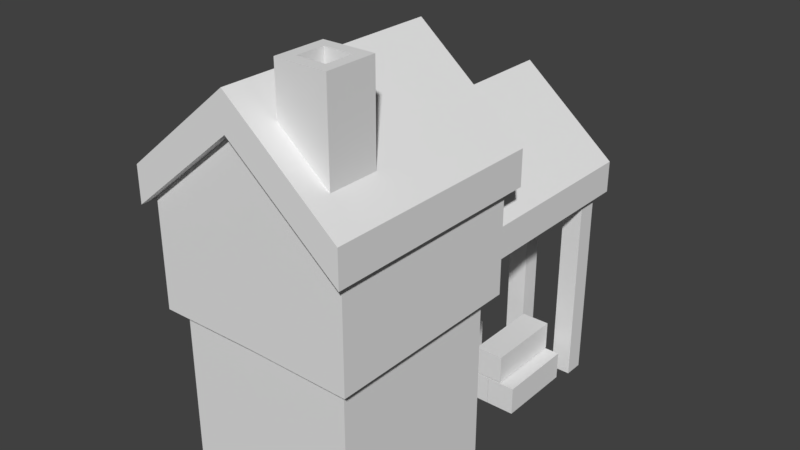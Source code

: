 # Source: forester-2.blend  (saved by Blender 2.78.0; exported with 4.5.12 LTS)
import bpy
from mathutils import Matrix  # noqa: F401  (used for matrix-valued properties, if any)

bpy.ops.wm.read_factory_settings(use_empty=True)
scene = bpy.context.scene
scene.name = 'Scene'

# ---- collections
col_collection_1 = bpy.data.collections.new('Collection 1'); scene.collection.children.link(col_collection_1)

# ---- world
world_world = bpy.data.worlds.new('World'); scene.world = world_world
world_world.color = (0.05088, 0.05088, 0.05088)
world_world.use_sun_shadow = False
world_world.sun_shadow_jitter_overblur = 0.0
world_world.cycles.sampling_method = 'MANUAL'

# ---- meshes
me_cube_008 = bpy.data.meshes.new('Cube.008')
me_cube_008.from_pydata([(-1.439, 0.1296, 0.004766), (-1.554, 0.01577, 3.032), (-1.439, 1.907, 0.004766), (-1.554, 2.021, 3.032), (0.3515, 0.1296, 0.004766), (0.4661, 0.01577, 3.032), (0.3515, 1.907, 0.004766), (0.4661, 2.021, 3.032), (-1.554, 2.021, 1.693), (0.4661, 2.021, 1.693), (-1.256, 3.411, 0.2869), (-1.256, 3.411, -0.004344), (0.4661, 0.01577, 1.693), (-0.5438, 0.01577, 1.705), (0.4288, 3.86, 2.006), (0.4288, 3.86, 2.322), (-0.5438, 3.86, 2.811), (-0.5438, 3.86, 3.135), (-0.5438, 2.021, 1.705), (-1.554, 0.01577, 1.693), (-0.5438, 1.907, 0.004766), (-0.5438, 2.021, 3.728), (-0.5438, 0.1296, 0.004766), (-0.5438, 0.01577, 3.728), (0.1503, 3.539, 0.002609), (0.1503, 3.539, 2.274), (0.1503, 3.739, 0.002609), (0.1503, 3.739, 2.274), (0.3503, 3.539, 0.002609), (0.3503, 3.539, 2.274), (0.3503, 3.739, 0.002609), (0.3503, 3.739, 2.274), (-0.446, 3.539, 0.01475), (-0.446, 3.539, 2.782), (-0.446, 3.739, 0.01475), (-0.446, 3.739, 2.782), (-0.246, 3.539, 0.01475), (-0.246, 3.539, 2.782), (-0.246, 3.739, 0.01475), (-0.246, 3.739, 2.782), (-0.5438, 1.907, 1.663), (-0.5438, 0.1296, 1.663), (0.3515, 0.1296, 1.652), (0.3515, 1.907, 1.652), (-1.439, 1.907, 1.652), (-1.439, 0.1296, 1.652), (-1.256, 2.595, 0.2869), (0.4288, 1.861, 2.006), (-1.256, 2.595, -0.004344), (0.4288, 1.861, 2.322), (-0.5438, 1.861, 3.135), (-0.5438, 1.861, 2.811), (-1.514, 0.6804, 0.003325), (-1.514, 0.6804, 1.003), (-1.514, 1.361, 0.003325), (-1.514, 1.361, 1.003), (-1.314, 0.6804, 0.003325), (-1.314, 0.6804, 1.003), (-1.314, 1.361, 0.003325), (-1.314, 1.361, 1.003), (-0.1936, 1.779, 0.003325), (-0.1936, 1.779, 1.003), (-0.8746, 1.779, 0.003325), (-0.8746, 1.779, 1.003), (-0.1936, 1.979, 0.003325), (-0.1936, 1.979, 1.003), (-0.8746, 1.979, 0.003325), (-0.8746, 1.979, 1.003), (-0.243, 0.1483, 3.17), (-0.243, 0.6473, 3.17), (0.256, 0.1483, 3.17), (0.256, 0.6473, 3.17), (-0.243, 0.1483, 4.19), (-0.243, 0.6473, 4.19), (0.256, 0.1483, 4.19), (0.256, 0.6473, 4.19), (-0.135, 0.2563, 4.19), (-0.135, 0.5393, 4.19), (0.148, 0.2563, 4.19), (0.148, 0.5393, 4.19), (-0.135, 0.2563, 3.861), (-0.135, 0.5393, 3.861), (0.148, 0.2563, 3.861), (0.148, 0.5393, 3.861), (-0.2996, 2.595, -0.004344), (-0.2996, 2.595, 0.2869), (-0.2996, 3.411, -0.004344), (-0.2996, 3.411, 0.2869), (-0.008424, 2.595, -0.004344), (-0.008424, 2.595, 0.2869), (-0.008424, 3.411, -0.004344), (-0.008424, 3.411, 0.2869), (-0.1549, 2.595, 0.299), (-0.1549, 2.595, 0.5902), (-0.1549, 3.411, 0.299), (-0.1549, 3.411, 0.5902), (0.1363, 2.595, 0.299), (0.1363, 2.595, 0.5902), (0.1363, 3.411, 0.299), (0.1363, 3.411, 0.5902), (-0.003191, 2.595, -0.004344), (-0.003191, 2.595, 0.2869), (-0.003191, 3.411, -0.004344), (-0.003191, 3.411, 0.2869), (0.288, 2.595, -0.004344), (0.288, 2.595, 0.2869), (0.288, 3.411, -0.004344), (0.288, 3.411, 0.2869), (-1.626, -0.09082, 2.704), (-1.626, -0.09082, 3.061), (0.5387, -0.09082, 2.701), (0.5387, -0.09082, 3.053), (-0.5438, -0.09082, 3.597), (-0.5438, -0.09082, 3.958), (-1.626, 2.154, 2.704), (-1.626, 2.154, 3.061), (0.5387, 2.154, 2.701), (0.5387, 2.154, 3.053), (-0.5438, 2.154, 3.958), (-0.5438, 2.154, 3.597), (-1.641, 0.3053, 2.085), (-1.641, 0.3053, 2.476), (-1.641, 0.6458, 2.085), (-1.641, 0.6458, 2.476), (-1.441, 0.3053, 2.085), (-1.441, 0.3053, 2.476), (-1.441, 0.6458, 2.085), (-1.441, 0.6458, 2.476), (-1.641, 0.8805, 2.085), (-1.641, 0.8805, 2.476), (-1.641, 1.221, 2.085), (-1.641, 1.221, 2.476), (-1.441, 0.8805, 2.085), (-1.441, 0.8805, 2.476), (-1.441, 1.221, 2.085), (-1.441, 1.221, 2.476), (-1.641, 1.442, 2.085), (-1.641, 1.442, 2.476), (-1.641, 1.782, 2.085), (-1.641, 1.782, 2.476), (-1.441, 1.442, 2.085), (-1.441, 1.442, 2.476), (-1.441, 1.782, 2.085), (-1.441, 1.782, 2.476), (-0.9645, 2.595, -0.004344), (-0.9645, 2.595, 0.2869), (-0.9645, 3.411, -0.004344), (-0.9645, 3.411, 0.2869), (-1.111, 2.595, 0.299), (-1.111, 2.595, 0.5902), (-1.111, 3.411, 0.299), (-1.111, 3.411, 0.5902), (-0.8198, 2.595, 0.299), (-0.8198, 2.595, 0.5902), (-0.8198, 3.411, 0.299), (-0.8198, 3.411, 0.5902), (-0.9593, 2.595, -0.004344), (-0.9593, 2.595, 0.2869), (-0.9593, 3.411, -0.004344), (-0.9593, 3.411, 0.2869), (-0.6681, 2.595, -0.004344), (-0.6681, 2.595, 0.2869), (-0.6681, 3.411, -0.004344), (-0.6681, 3.411, 0.2869), (-0.8627, 1.853, 2.085), (-0.8627, 1.853, 2.476), (-1.203, 1.853, 2.085), (-1.203, 1.853, 2.476), (-0.8627, 2.053, 2.085), (-0.8627, 2.053, 2.476), (-1.203, 2.053, 2.085), (-1.203, 2.053, 2.476)], [], [(19, 1, 3, 8), (18, 21, 7, 9), (9, 7, 5, 12), (13, 23, 1, 19), (20, 6, 4, 22), (21, 3, 1, 23), (11, 10, 147, 146), (16, 17, 15, 14), (45, 19, 8, 44), (40, 18, 9, 43), (43, 9, 12, 42), (41, 13, 19, 45), (42, 12, 13, 41), (146, 147, 145, 144), (7, 21, 23, 5), (2, 20, 22, 0), (12, 5, 23, 13), (8, 3, 21, 18), (24, 25, 27, 26), (26, 27, 31, 30), (30, 31, 29, 28), (28, 29, 25, 24), (26, 30, 28, 24), (31, 27, 25, 29), (32, 33, 35, 34), (34, 35, 39, 38), (38, 39, 37, 36), (36, 37, 33, 32), (34, 38, 36, 32), (39, 35, 33, 37), (44, 8, 18, 40), (0, 45, 44, 2), (20, 40, 43, 6), (6, 43, 42, 4), (22, 41, 45, 0), (4, 42, 41, 22), (14, 15, 49, 47), (16, 14, 47, 51), (16, 51, 50, 17), (15, 17, 50, 49), (48, 46, 10, 11), (2, 44, 40, 20), (52, 53, 55, 54), (54, 55, 59, 58), (58, 59, 57, 56), (56, 57, 53, 52), (54, 58, 56, 52), (59, 55, 53, 57), (60, 61, 63, 62), (62, 63, 67, 66), (66, 67, 65, 64), (64, 65, 61, 60), (62, 66, 64, 60), (67, 63, 61, 65), (70, 71, 75, 74), (72, 74, 78, 76), (69, 68, 72, 73), (68, 70, 74, 72), (71, 69, 73, 75), (78, 79, 83, 82), (75, 73, 77, 79), (74, 75, 79, 78), (73, 72, 76, 77), (83, 81, 80, 82), (77, 76, 80, 81), (76, 78, 82, 80), (79, 77, 81, 83), (84, 85, 87, 86), (86, 87, 91, 90), (90, 91, 89, 88), (88, 89, 85, 84), (86, 90, 88, 84), (91, 87, 85, 89), (92, 93, 95, 94), (94, 95, 99, 98), (98, 99, 97, 96), (96, 97, 93, 92), (94, 98, 96, 92), (99, 95, 93, 97), (100, 101, 103, 102), (102, 103, 107, 106), (106, 107, 105, 104), (104, 105, 101, 100), (102, 106, 104, 100), (107, 103, 101, 105), (116, 117, 111, 110), (112, 113, 109, 108), (119, 116, 110, 112), (118, 115, 109, 113), (117, 118, 113, 111), (114, 119, 112, 108), (110, 111, 113, 112), (108, 109, 115, 114), (118, 117, 116, 119), (119, 114, 115, 118), (120, 121, 123, 122), (122, 123, 127, 126), (126, 127, 125, 124), (124, 125, 121, 120), (122, 126, 124, 120), (127, 123, 121, 125), (128, 129, 131, 130), (130, 131, 135, 134), (134, 135, 133, 132), (132, 133, 129, 128), (130, 134, 132, 128), (135, 131, 129, 133), (136, 137, 139, 138), (138, 139, 143, 142), (142, 143, 141, 140), (140, 141, 137, 136), (138, 142, 140, 136), (143, 139, 137, 141), (144, 145, 46, 48), (11, 146, 144, 48), (147, 10, 46, 145), (148, 149, 151, 150), (150, 151, 155, 154), (154, 155, 153, 152), (152, 153, 149, 148), (150, 154, 152, 148), (155, 151, 149, 153), (156, 157, 159, 158), (158, 159, 163, 162), (162, 163, 161, 160), (160, 161, 157, 156), (158, 162, 160, 156), (163, 159, 157, 161), (164, 165, 167, 166), (166, 167, 171, 170), (170, 171, 169, 168), (168, 169, 165, 164), (166, 170, 168, 164), (171, 167, 165, 169)])
_uv = me_cube_008.uv_layers.new(name='UVMap')
_uv.uv.foreach_set('vector', [0.1846, 0.8178, 0.1846, 0.8111, 0.2112, 0.8111, 0.2112, 0.8178, 0.1444, 0.791, 0.1444, 0.782, 0.1578, 0.7912, 0.1578, 0.7979, 0.1578, 0.8247, 0.1578, 0.818, 0.1844, 0.818, 0.1844, 0.8247, 0.1712, 0.809, 0.1712, 0.818, 0.1578, 0.8087, 0.1578, 0.8021, 0.1311, 0.8314, 0.1311, 0.818, 0.1576, 0.818, 0.1576, 0.8314, 0.2366, 0.7954, 0.2366, 0.8088, 0.21, 0.8088, 0.21, 0.7954, 0.1494, 0.8468, 0.1494, 0.8322, 0.1655, 0.8322, 0.1655, 0.8468, 0.1562, 0.5313, 0.1514, 0.5313, 0.1635, 0.5167, 0.1683, 0.5167, 0.1846, 0.8245, 0.1846, 0.8178, 0.2112, 0.8178, 0.2112, 0.8245, 0.1444, 0.8, 0.1444, 0.791, 0.1578, 0.7979, 0.1578, 0.8046, 0.1578, 0.8314, 0.1578, 0.8247, 0.1844, 0.8247, 0.1844, 0.8314, 0.1712, 0.8, 0.1712, 0.809, 0.1578, 0.8021, 0.1578, 0.7954, 0.1846, 0.7954, 0.1846, 0.8021, 0.1712, 0.809, 0.1712, 0.8, 0.8244, 0.8693, 0.8083, 0.8693, 0.8083, 0.8285, 0.8244, 0.8285, 0.2366, 0.782, 0.2366, 0.7954, 0.21, 0.7954, 0.21, 0.782, 0.1311, 0.8448, 0.1311, 0.8314, 0.1576, 0.8314, 0.1576, 0.8448, 0.1846, 0.8021, 0.1846, 0.8087, 0.1712, 0.818, 0.1712, 0.809, 0.1311, 0.7979, 0.1311, 0.7912, 0.1444, 0.782, 0.1444, 0.791, 0.1203, 0.888, 0.1203, 0.8621, 0.1233, 0.8621, 0.1233, 0.888, 0.192, 0.8834, 0.192, 0.8575, 0.195, 0.8575, 0.195, 0.8834, 0.1924, 0.7657, 0.1924, 0.7917, 0.1894, 0.7917, 0.1894, 0.7657, 0.1965, 0.8284, 0.1965, 0.8543, 0.1935, 0.8543, 0.1935, 0.8284, 0.1449, 0.7948, 0.1479, 0.7948, 0.1479, 0.7978, 0.1449, 0.7978, 0.1479, 0.7948, 0.1509, 0.7948, 0.1509, 0.7978, 0.1479, 0.7978, 0.09329, 0.888, 0.09329, 0.8621, 0.09628, 0.8621, 0.09628, 0.888, 0.1905, 0.8543, 0.1905, 0.8284, 0.1935, 0.8284, 0.1935, 0.8543, 0.0903, 0.888, 0.0903, 0.8621, 0.09329, 0.8621, 0.09329, 0.888, 0.1954, 0.7657, 0.1954, 0.7917, 0.1924, 0.7917, 0.1924, 0.7657, 0.1389, 0.7948, 0.1419, 0.7948, 0.1419, 0.7978, 0.1389, 0.7978, 0.1449, 0.7978, 0.1419, 0.7978, 0.1419, 0.7948, 0.1449, 0.7948, 0.1311, 0.8046, 0.1311, 0.7979, 0.1444, 0.791, 0.1444, 0.8, 0.1846, 0.8378, 0.1846, 0.8245, 0.2112, 0.8245, 0.2112, 0.8378, 0.1444, 0.818, 0.1444, 0.8, 0.1578, 0.8046, 0.1578, 0.818, 0.1578, 0.8447, 0.1578, 0.8314, 0.1844, 0.8314, 0.1844, 0.8447, 0.1712, 0.782, 0.1712, 0.8, 0.1578, 0.7954, 0.1578, 0.782, 0.1846, 0.782, 0.1846, 0.7954, 0.1712, 0.8, 0.1712, 0.782, 0.173, 0.5421, 0.1683, 0.5421, 0.1683, 0.5167, 0.173, 0.5167, 0.1172, 0.4686, 0.1172, 0.454, 0.1426, 0.454, 0.1426, 0.4686, 0.1172, 0.4686, 0.1426, 0.4686, 0.106, 0.5022, 0.1314, 0.5022, 0.1314, 0.4876, 0.1314, 0.5022, 0.106, 0.5022, 0.106, 0.4876, 0.8891, 0.9101, 0.8729, 0.9101, 0.8729, 0.8693, 0.8891, 0.8693, 0.1311, 0.818, 0.1311, 0.8046, 0.1444, 0.8, 0.1444, 0.818, 0.8129, 0.8337, 0.8129, 0.8188, 0.8231, 0.8188, 0.8231, 0.8337, 0.7891, 0.8487, 0.7891, 0.8337, 0.7921, 0.8337, 0.7921, 0.8487, 0.8231, 0.8337, 0.8231, 0.8188, 0.8332, 0.8188, 0.8332, 0.8337, 0.7951, 0.8337, 0.7951, 0.8487, 0.7921, 0.8487, 0.7921, 0.8337, 0.853, 0.835, 0.856, 0.835, 0.856, 0.8452, 0.853, 0.8452, 0.859, 0.835, 0.862, 0.835, 0.862, 0.8452, 0.859, 0.8452, 0.7963, 0.8337, 0.7963, 0.8188, 0.8065, 0.8188, 0.8065, 0.8337, 0.7861, 0.8487, 0.7861, 0.8337, 0.7891, 0.8337, 0.7891, 0.8487, 0.7963, 0.8188, 0.7963, 0.8337, 0.7861, 0.8337, 0.7861, 0.8188, 0.8332, 0.8337, 0.8332, 0.8188, 0.8362, 0.8188, 0.8362, 0.8337, 0.859, 0.8452, 0.856, 0.8452, 0.856, 0.835, 0.859, 0.835, 0.9062, 0.7815, 0.9032, 0.7815, 0.9032, 0.7713, 0.9062, 0.7713, 0.1142, 0.522, 0.1216, 0.522, 0.1216, 0.5373, 0.1142, 0.5373, 0.09758, 0.5295, 0.09758, 0.522, 0.09919, 0.5237, 0.09919, 0.5279, 0.212, 0.4596, 0.2045, 0.4596, 0.2045, 0.4443, 0.212, 0.4443, 0.1291, 0.522, 0.1366, 0.522, 0.1366, 0.5373, 0.1291, 0.5373, 0.1291, 0.5373, 0.1216, 0.5373, 0.1216, 0.522, 0.1291, 0.522, 0.1929, 0.4675, 0.1972, 0.4675, 0.1972, 0.4724, 0.1929, 0.4724, 0.105, 0.522, 0.105, 0.5295, 0.1034, 0.5279, 0.1034, 0.5237, 0.09758, 0.522, 0.105, 0.522, 0.1034, 0.5237, 0.09919, 0.5237, 0.105, 0.5295, 0.09758, 0.5295, 0.09919, 0.5279, 0.1034, 0.5279, 0.7765, 0.47, 0.7723, 0.47, 0.7723, 0.4658, 0.7765, 0.4658, 0.2014, 0.4724, 0.1972, 0.4724, 0.1972, 0.4675, 0.2014, 0.4675, 0.1633, 0.5233, 0.1675, 0.5233, 0.1675, 0.5282, 0.1633, 0.5282, 0.1906, 0.5306, 0.1863, 0.5306, 0.1863, 0.5256, 0.1906, 0.5256, 0.8891, 0.9101, 0.8729, 0.9101, 0.8729, 0.8693, 0.8891, 0.8693, 0.1494, 0.8468, 0.1494, 0.8322, 0.1655, 0.8322, 0.1655, 0.8468, 0.8244, 0.8693, 0.8083, 0.8693, 0.8083, 0.8285, 0.8244, 0.8285, 0.1655, 0.8468, 0.1655, 0.8322, 0.1817, 0.8322, 0.1817, 0.8468, 0.7921, 0.8693, 0.8083, 0.8693, 0.8083, 0.9101, 0.7921, 0.9101, 0.8729, 0.8693, 0.8568, 0.8693, 0.8568, 0.8285, 0.8729, 0.8285, 0.8891, 0.8693, 0.8729, 0.8693, 0.8729, 0.8285, 0.8891, 0.8285, 0.117, 0.8468, 0.117, 0.8322, 0.1332, 0.8322, 0.1332, 0.8468, 0.8406, 0.8693, 0.8568, 0.8693, 0.8568, 0.9101, 0.8406, 0.9101, 0.08468, 0.8468, 0.08468, 0.8322, 0.1008, 0.8322, 0.1008, 0.8468, 0.8568, 0.8693, 0.8729, 0.8693, 0.8729, 0.9101, 0.8568, 0.9101, 0.8406, 0.8285, 0.8568, 0.8285, 0.8568, 0.8693, 0.8406, 0.8693, 0.8244, 0.9101, 0.8083, 0.9101, 0.8083, 0.8693, 0.8244, 0.8693, 0.117, 0.8468, 0.1008, 0.8468, 0.1008, 0.8322, 0.117, 0.8322, 0.8083, 0.8693, 0.7921, 0.8693, 0.7921, 0.8285, 0.8083, 0.8285, 0.1332, 0.8468, 0.1332, 0.8322, 0.1494, 0.8322, 0.1494, 0.8468, 0.8244, 0.8693, 0.8406, 0.8693, 0.8406, 0.9101, 0.8244, 0.9101, 0.8244, 0.8285, 0.8406, 0.8285, 0.8406, 0.8693, 0.8244, 0.8693, 0.172, 0.4876, 0.1667, 0.4876, 0.1667, 0.454, 0.172, 0.454, 0.148, 0.4702, 0.1426, 0.4702, 0.156, 0.454, 0.1614, 0.4541, 0.06865, 0.454, 0.08484, 0.454, 0.08484, 0.4876, 0.06865, 0.4876, 0.101, 0.4876, 0.08484, 0.4876, 0.08484, 0.454, 0.101, 0.454, 0.1172, 0.4876, 0.101, 0.4876, 0.101, 0.454, 0.1172, 0.454, 0.05245, 0.454, 0.06865, 0.454, 0.06865, 0.4876, 0.05245, 0.4876, 0.1614, 0.4864, 0.1561, 0.4864, 0.1426, 0.4702, 0.148, 0.4702, 0.1667, 0.4876, 0.1614, 0.4876, 0.1614, 0.454, 0.1667, 0.454, 0.101, 0.4876, 0.1667, 0.4876, 0.08484, 0.454, 0.06865, 0.454, 0.06865, 0.454, 0.1667, 0.454, 0.08484, 0.4876, 0.101, 0.4876, 0.8129, 0.8337, 0.8129, 0.8188, 0.8231, 0.8188, 0.8231, 0.8337, 0.7891, 0.8487, 0.7891, 0.8337, 0.7921, 0.8337, 0.7921, 0.8487, 0.8231, 0.8337, 0.8231, 0.8188, 0.8332, 0.8188, 0.8332, 0.8337, 0.7951, 0.8337, 0.7951, 0.8487, 0.7921, 0.8487, 0.7921, 0.8337, 0.853, 0.835, 0.856, 0.835, 0.856, 0.8452, 0.853, 0.8452, 0.859, 0.835, 0.862, 0.835, 0.862, 0.8452, 0.859, 0.8452, 0.8129, 0.8337, 0.8129, 0.8188, 0.8231, 0.8188, 0.8231, 0.8337, 0.7891, 0.8487, 0.7891, 0.8337, 0.7921, 0.8337, 0.7921, 0.8487, 0.8231, 0.8337, 0.8231, 0.8188, 0.8332, 0.8188, 0.8332, 0.8337, 0.7951, 0.8337, 0.7951, 0.8487, 0.7921, 0.8487, 0.7921, 0.8337, 0.853, 0.835, 0.856, 0.835, 0.856, 0.8452, 0.853, 0.8452, 0.859, 0.835, 0.862, 0.835, 0.862, 0.8452, 0.859, 0.8452, 0.8129, 0.8337, 0.8129, 0.8188, 0.8231, 0.8188, 0.8231, 0.8337, 0.7891, 0.8487, 0.7891, 0.8337, 0.7921, 0.8337, 0.7921, 0.8487, 0.8231, 0.8337, 0.8231, 0.8188, 0.8332, 0.8188, 0.8332, 0.8337, 0.7951, 0.8337, 0.7951, 0.8487, 0.7921, 0.8487, 0.7921, 0.8337, 0.853, 0.835, 0.856, 0.835, 0.856, 0.8452, 0.853, 0.8452, 0.859, 0.835, 0.862, 0.835, 0.862, 0.8452, 0.859, 0.8452, 0.1655, 0.8468, 0.1655, 0.8322, 0.1817, 0.8322, 0.1817, 0.8468, 0.7921, 0.8693, 0.8083, 0.8693, 0.8083, 0.9101, 0.7921, 0.9101, 0.8729, 0.8693, 0.8568, 0.8693, 0.8568, 0.8285, 0.8729, 0.8285, 0.8891, 0.8693, 0.8729, 0.8693, 0.8729, 0.8285, 0.8891, 0.8285, 0.117, 0.8468, 0.117, 0.8322, 0.1332, 0.8322, 0.1332, 0.8468, 0.8406, 0.8693, 0.8568, 0.8693, 0.8568, 0.9101, 0.8406, 0.9101, 0.08468, 0.8468, 0.08468, 0.8322, 0.1008, 0.8322, 0.1008, 0.8468, 0.8568, 0.8693, 0.8729, 0.8693, 0.8729, 0.9101, 0.8568, 0.9101, 0.8406, 0.8285, 0.8568, 0.8285, 0.8568, 0.8693, 0.8406, 0.8693, 0.8244, 0.9101, 0.8083, 0.9101, 0.8083, 0.8693, 0.8244, 0.8693, 0.117, 0.8468, 0.1008, 0.8468, 0.1008, 0.8322, 0.117, 0.8322, 0.8083, 0.8693, 0.7921, 0.8693, 0.7921, 0.8285, 0.8083, 0.8285, 0.1332, 0.8468, 0.1332, 0.8322, 0.1494, 0.8322, 0.1494, 0.8468, 0.8244, 0.8693, 0.8406, 0.8693, 0.8406, 0.9101, 0.8244, 0.9101, 0.8244, 0.8285, 0.8406, 0.8285, 0.8406, 0.8693, 0.8244, 0.8693, 0.8129, 0.8337, 0.8129, 0.8188, 0.8231, 0.8188, 0.8231, 0.8337, 0.7891, 0.8487, 0.7891, 0.8337, 0.7921, 0.8337, 0.7921, 0.8487, 0.8231, 0.8337, 0.8231, 0.8188, 0.8332, 0.8188, 0.8332, 0.8337, 0.7951, 0.8337, 0.7951, 0.8487, 0.7921, 0.8487, 0.7921, 0.8337, 0.853, 0.835, 0.856, 0.835, 0.856, 0.8452, 0.853, 0.8452, 0.859, 0.835, 0.862, 0.835, 0.862, 0.8452, 0.859, 0.8452])
me_cube_008.use_remesh_preserve_volume = False
me_cube_008.use_remesh_preserve_attributes = False
me_cube_008.use_mirror_vertex_groups = False
me_cube_008.update()

# ---- objects
ob_cube_009 = bpy.data.objects.new('Cube.009', me_cube_008)

# ---- transforms, parenting, visibility, modifiers, constraints
ob_cube_009.location = (0.553, -1.924, 0.0)
ob_cube_009.lineart.crease_threshold = 0.0

# ---- collection membership
col_collection_1.objects.link(ob_cube_009)

# ---- scene / render settings (as saved in the file)
scene.frame_start = 1; scene.frame_end = 250; scene.frame_set(1)
scene.render.engine = 'BLENDER_EEVEE_NEXT'
scene.render.resolution_percentage = 50
scene.render.dither_intensity = 0.0
scene.cycles.use_denoising = False
scene.cycles.samples = 128
scene.cycles.sampling_pattern = 'TABULATED_SOBOL'
scene.cycles.light_sampling_threshold = 0.0
scene.cycles.use_adaptive_sampling = False
scene.cycles.use_light_tree = False
scene.cycles.blur_glossy = 0.0
scene.cycles.sample_clamp_indirect = 0.0
scene.view_settings.view_transform = 'Standard'
bpy.context.view_layer.update()

# ---- added for rendering (the .blend has no active camera and no usable light): camera, sun
cam_auto = bpy.data.cameras.new('AutoCamera')
cam_auto.lens = 50.0
cam_auto.sensor_width = 36.0
cam_auto.clip_end = 1000.0
ob_auto_camera = bpy.data.objects.new('AutoCamera', cam_auto)
scene.collection.objects.link(ob_auto_camera)
ob_auto_camera.location = (5.70136, -6.87902, 6.65258)
ob_auto_camera.rotation_euler = (1.09748, -7.21219e-08, 0.694738)
scene.camera = ob_auto_camera
light_auto_sun = bpy.data.lights.new('AutoSun', 'SUN')
light_auto_sun.energy = 3.0
light_auto_sun.angle = 0.0523599
ob_auto_sun = bpy.data.objects.new('AutoSun', light_auto_sun)
scene.collection.objects.link(ob_auto_sun)
ob_auto_sun.rotation_euler = (0.872665, 0.174533, 0.523599)
bpy.context.view_layer.update()
